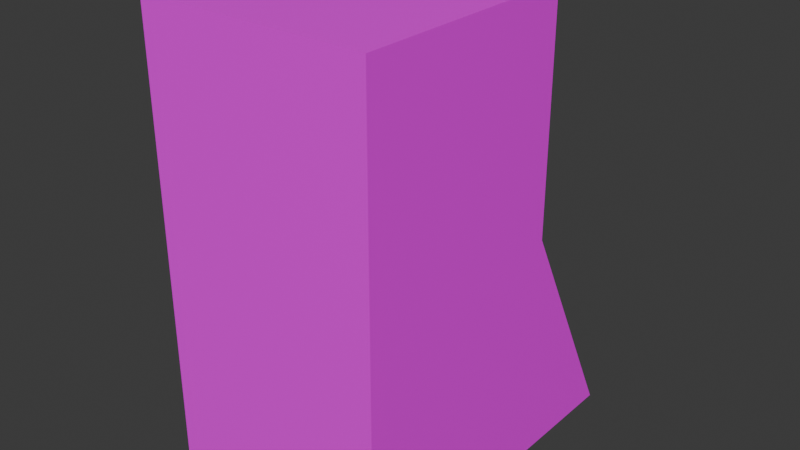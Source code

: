 # Source: leg.blend  (saved by Blender 4.1.24; exported with 4.5.12 LTS)
import bpy
from mathutils import Matrix  # noqa: F401  (used for matrix-valued properties, if any)

bpy.ops.wm.read_factory_settings(use_empty=True)
scene = bpy.context.scene
scene.name = 'Scene'

# ---- collections
col_collection = bpy.data.collections.new('Collection'); scene.collection.children.link(col_collection)

# ---- images (referenced by path relative to the original .blend; pixels are not part of the script)
import os
ASSET_DIR = os.environ.get("B2B_ASSET_DIR", "")  # directory of the original .blend (textures are referenced by path, not embedded)
HERE = os.path.dirname(os.path.abspath(__file__))  # packed textures are extracted next to this script under _unpacked/

def load_image(name, relpath, width, height, colorspace="sRGB"):
    """Load a texture the original file referenced (path relative to the .blend, or extracted next to this script)."""
    p = next((c for c in (os.path.join(HERE, relpath), os.path.join(ASSET_DIR, relpath)) if relpath and os.path.exists(c)), "")
    if p:
        img = bpy.data.images.load(p, check_existing=True)
        img.name = name
    else:  # same state as the original file: an image datablock whose file is absent (Cycles renders it pink)
        img = bpy.data.images.new(name, width, height)
        img.source = "FILE"
        img.filepath = "//" + (relpath or name)
    img.colorspace_settings.name = colorspace
    return img
img_leg_png = load_image('leg.png', 'leg.png', 1024, 1024, 'sRGB')

# ---- materials (node trees are filled in below, after node groups)
mat_material = bpy.data.materials.new('Material')
mat_material.alpha_threshold = 0.0
mat_material.use_transparent_shadow = False
mat_material.roughness = 0.5
mat_material.line_color = (0.0, 0.0, 0.0, 1.0)

# ---- material node trees
mat_material.use_nodes = True; mat_material.node_tree.nodes.clear()
_N = mat_material.node_tree.nodes; _L = mat_material.node_tree.links
n0 = _N.new('ShaderNodeOutputMaterial'); n0.name = 'Material Output'; n0.location = (300, 300)
n1 = _N.new('ShaderNodeBsdfPrincipled'); n1.name = 'Principled BSDF'; n1.location = (10, 300)
n1.inputs[3].default_value = 1.45
n2 = _N.new('ShaderNodeTexImage'); n2.name = 'Image Texture'; n2.location = (-280, 280)
n2.image = img_leg_png
n2.interpolation = 'Closest'
_L.new(n1.outputs[0], n0.inputs[0])
_L.new(n2.outputs[0], n1.inputs[0])
n0.is_active_output = True

# ---- world
world_world = bpy.data.worlds.new('World'); scene.world = world_world
world_world.use_nodes = True; world_world.node_tree.nodes.clear()
_N = world_world.node_tree.nodes; _L = world_world.node_tree.links
n0 = _N.new('ShaderNodeOutputWorld'); n0.name = 'World Output'; n0.location = (300, 300)
n1 = _N.new('ShaderNodeBackground'); n1.name = 'Background'; n1.location = (10, 300)
n1.inputs[0].default_value = (0.05088, 0.05088, 0.05088, 1.0)
_L.new(n1.outputs[0], n0.inputs[0])
n0.is_active_output = True
world_world.color = (0.05088, 0.05088, 0.05088)
world_world.use_sun_shadow = False
world_world.sun_shadow_jitter_overblur = 0.0

# ---- meshes
me_cube = bpy.data.meshes.new('Cube')
me_cube.from_pydata([(1.0, 1.0, 1.0), (1.0, 2.0, -1.0), (1.0, -1.0, 1.0), (1.0, -1.0, -1.0), (-1.0, 1.0, 1.0), (-1.0, 2.0, -1.0), (-1.0, -1.0, 1.0), (-1.0, -1.0, -1.0), (1.0, 1.0, 0.0), (-1.0, -1.0, 0.0), (1.0, -1.0, 0.0), (-1.0, 1.0, 0.0)], [], [(4, 2, 0), (2, 9, 10), (6, 11, 9), (1, 7, 5), (0, 10, 8), (4, 8, 11), (11, 1, 5), (8, 3, 1), (7, 11, 5), (10, 7, 3), (4, 6, 2), (2, 6, 9), (6, 4, 11), (1, 3, 7), (0, 2, 10), (4, 0, 8), (11, 8, 1), (8, 10, 3), (7, 9, 11), (10, 9, 7)])
_uv = me_cube.uv_layers.new(name='UVMap')
_uv.uv.foreach_set('vector', [0.75, 0.4375, 0.5, 0.3125, 0.75, 0.3125, 1.0, 0.5, 0.5, 0.25, 1.0, 0.25, 0.0, 0.5, 0.5, 0.25, 0.0, 0.25, 0.25, 0.75, 0.0, 1.0, 0.0, 0.75, 0.5, 0.5, 0.0, 0.25, 0.5, 0.25, 0.25, 1.0, 0.75, 0.75, 0.25, 0.75, 0.25, 0.75, 0.75, 0.5, 0.25, 0.5, 0.5, 0.25, 0.0, 0.0, 0.75, 0.0, 0.0, 0.0, 0.5, 0.25, 0.75, 0.0, 1.0, 0.25, 0.5, 0.0, 1.0, 0.0, 0.75, 0.4375, 0.5, 0.4375, 0.5, 0.3125, 1.0, 0.5, 0.5, 0.5, 0.5, 0.25, 0.0, 0.5, 0.5, 0.5, 0.5, 0.25, 0.25, 0.75, 0.25, 1.0, 0.0, 1.0, 0.5, 0.5, 0.0, 0.5, 0.0, 0.25, 0.25, 1.0, 0.75, 1.0, 0.75, 0.75, 0.25, 0.75, 0.75, 0.75, 0.75, 0.5, 0.5, 0.25, 0.0, 0.25, 0.0, 0.0, 0.0, 0.0, 0.0, 0.25, 0.5, 0.25, 1.0, 0.25, 0.5, 0.25, 0.5, 0.0])
me_cube.materials.append(mat_material)
me_cube.use_mirror_vertex_groups = False
me_cube.update()

# ---- objects
ob_cube = bpy.data.objects.new('Cube', me_cube)

# ---- transforms, parenting, visibility, modifiers, constraints
ob_cube.location = (0.0, 0.0, 0.0)
ob_cube.scale = (0.5, 0.5, 1.0)
ob_cube.lock_rotations_4d = False
ob_cube.empty_display_type = 'ARROWS'
ob_cube.lineart.crease_threshold = 0.0

# ---- collection membership
col_collection.objects.link(ob_cube)

# ---- scene / render settings (as saved in the file)
scene.frame_start = 1; scene.frame_end = 250; scene.frame_set(1)
scene.render.engine = 'BLENDER_EEVEE_NEXT'
scene.cycles.sampling_pattern = 'TABULATED_SOBOL'
scene.eevee.ray_tracing_options.trace_max_roughness = 0.0
bpy.context.view_layer.update()

# ---- added for rendering (the .blend has no active camera and no usable light): camera, sun
cam_auto = bpy.data.cameras.new('AutoCamera')
cam_auto.lens = 50.0
cam_auto.sensor_width = 36.0
cam_auto.clip_end = 1000.0
ob_auto_camera = bpy.data.objects.new('AutoCamera', cam_auto)
scene.collection.objects.link(ob_auto_camera)
ob_auto_camera.location = (2.49124, -2.73949, 1.99299)
ob_auto_camera.rotation_euler = (1.09748, -7.21219e-08, 0.694738)
scene.camera = ob_auto_camera
light_auto_sun = bpy.data.lights.new('AutoSun', 'SUN')
light_auto_sun.energy = 3.0
light_auto_sun.angle = 0.0523599
ob_auto_sun = bpy.data.objects.new('AutoSun', light_auto_sun)
scene.collection.objects.link(ob_auto_sun)
ob_auto_sun.rotation_euler = (0.872665, 0.174533, 0.523599)
bpy.context.view_layer.update()
